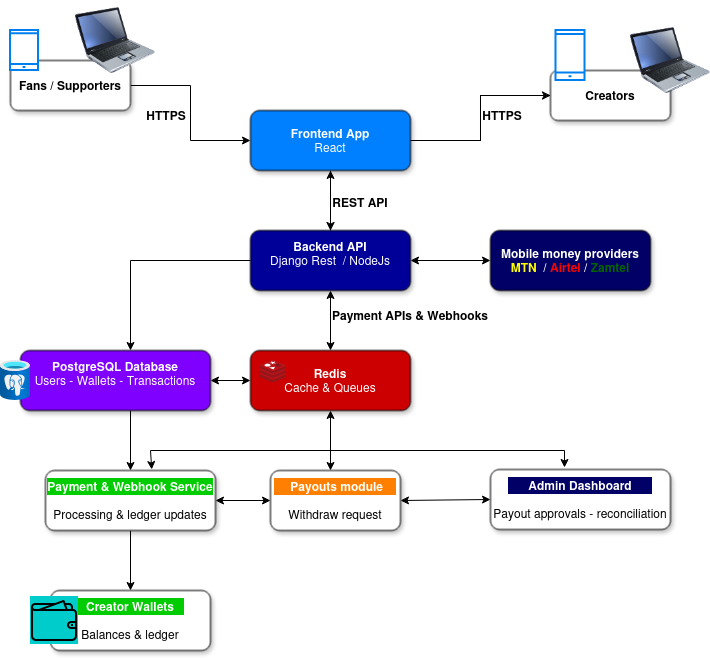

The diagram above was exported from draw.io. Its source (the exported page's mxGraphModel, read from the mxfile embedded in the PNG):
<mxGraphModel dx="872" dy="1587" grid="1" gridSize="10" guides="1" tooltips="1" connect="1" arrows="1" fold="1" page="1" pageScale="1" pageWidth="850" pageHeight="1100" math="0" shadow="0">
  <root>
    <mxCell id="0" />
    <mxCell id="1" parent="0" />
    <mxCell id="29q-yF2mzn_nxqWFMo8x-3" edge="1" parent="1" source="zqmVaPlnSgot5TjIKVX7-1" style="edgeStyle=orthogonalEdgeStyle;rounded=0;orthogonalLoop=1;jettySize=auto;html=1;" target="zqmVaPlnSgot5TjIKVX7-2" value="">
      <mxGeometry relative="1" as="geometry" />
    </mxCell>
    <mxCell id="29q-yF2mzn_nxqWFMo8x-10" edge="1" parent="1" source="zqmVaPlnSgot5TjIKVX7-1" style="edgeStyle=orthogonalEdgeStyle;rounded=0;orthogonalLoop=1;jettySize=auto;html=1;" target="zqmVaPlnSgot5TjIKVX7-7" value="">
      <mxGeometry relative="1" as="geometry" />
    </mxCell>
    <mxCell id="zqmVaPlnSgot5TjIKVX7-1" parent="1" style="rounded=1;whiteSpace=wrap;html=1;shadow=1;fillStyle=solid;fillColor=#007FFF;" value="&lt;div&gt;&lt;b&gt;&lt;span style=&quot;color: rgb(255, 255, 255);&quot;&gt;Frontend App&lt;/span&gt;&lt;/b&gt;&lt;/div&gt;&lt;div&gt;&lt;span style=&quot;color: rgb(255, 255, 255);&quot;&gt;React&lt;/span&gt;&lt;/div&gt;" vertex="1">
      <mxGeometry height="60" width="160" x="320" y="80" as="geometry" />
    </mxCell>
    <mxCell id="29q-yF2mzn_nxqWFMo8x-4" edge="1" parent="1" source="zqmVaPlnSgot5TjIKVX7-2" style="edgeStyle=orthogonalEdgeStyle;rounded=0;orthogonalLoop=1;jettySize=auto;html=1;entryX=0.5;entryY=1;entryDx=0;entryDy=0;" target="zqmVaPlnSgot5TjIKVX7-1">
      <mxGeometry relative="1" as="geometry">
        <mxPoint x="400" y="150" as="targetPoint" />
      </mxGeometry>
    </mxCell>
    <mxCell id="29q-yF2mzn_nxqWFMo8x-13" edge="1" parent="1" source="zqmVaPlnSgot5TjIKVX7-2" style="edgeStyle=orthogonalEdgeStyle;rounded=0;orthogonalLoop=1;jettySize=auto;html=1;">
      <mxGeometry relative="1" as="geometry">
        <mxPoint x="200" y="320" as="targetPoint" />
      </mxGeometry>
    </mxCell>
    <mxCell id="zqmVaPlnSgot5TjIKVX7-2" parent="1" style="rounded=1;whiteSpace=wrap;html=1;fillStyle=solid;fillColor=#000099;shadow=1;" value="&lt;div&gt;&lt;span style=&quot;color: rgb(255, 255, 255);&quot;&gt;&lt;b&gt;Backend API&lt;/b&gt;&lt;/span&gt;&lt;/div&gt;&lt;div&gt;&lt;span style=&quot;color: rgb(255, 255, 255);&quot;&gt;Django Rest&amp;nbsp; / NodeJs&lt;/span&gt;&lt;/div&gt;&lt;div&gt;&lt;span style=&quot;color: rgb(255, 255, 255);&quot;&gt;&lt;br&gt;&lt;/span&gt;&lt;/div&gt;" vertex="1">
      <mxGeometry height="60" width="160" x="320" y="200" as="geometry" />
    </mxCell>
    <mxCell id="zqmVaPlnSgot5TjIKVX7-3" parent="1" style="rounded=1;whiteSpace=wrap;html=1;shadow=1;fillColor=#000066;" value="&lt;div&gt;&lt;b&gt;&lt;span style=&quot;color: rgb(255, 255, 255);&quot;&gt;Mobile money providers&lt;/span&gt;&lt;/b&gt;&lt;/div&gt;&lt;div&gt;&lt;b&gt;&lt;span style=&quot;color: rgb(255, 255, 153);&quot;&gt;&lt;span style=&quot;color: rgb(255, 255, 0);&quot;&gt;MTN&lt;/span&gt;&lt;/span&gt;&amp;nbsp; &lt;span style=&quot;color: rgb(255, 255, 255);&quot;&gt;/&lt;/span&gt; &lt;span style=&quot;color: rgb(255, 0, 0);&quot;&gt;Airtel&lt;/span&gt; &lt;span style=&quot;color: rgb(255, 255, 255);&quot;&gt;/&lt;/span&gt;&lt;span style=&quot;color: rgb(0, 102, 0);&quot;&gt; Zamtel&lt;/span&gt;&lt;/b&gt;&lt;/div&gt;" vertex="1">
      <mxGeometry height="60" width="160" x="560" y="200" as="geometry" />
    </mxCell>
    <mxCell id="zqmVaPlnSgot5TjIKVX7-4" parent="1" style="rounded=1;whiteSpace=wrap;html=1;shadow=1;fillStyle=solid;fillColor=#CC0000;" value="&lt;div&gt;&lt;b style=&quot;color: rgb(255, 255, 255);&quot;&gt;Redis&lt;/b&gt;&lt;/div&gt;&lt;div&gt;&lt;span style=&quot;color: rgb(255, 255, 255);&quot;&gt;Cache &amp;amp; Queues&lt;/span&gt;&lt;/div&gt;" vertex="1">
      <mxGeometry height="60" width="160" x="320" y="320" as="geometry" />
    </mxCell>
    <mxCell id="29q-yF2mzn_nxqWFMo8x-14" edge="1" parent="1" style="edgeStyle=orthogonalEdgeStyle;rounded=0;orthogonalLoop=1;jettySize=auto;html=1;entryX=0.5;entryY=0;entryDx=0;entryDy=0;" target="zqmVaPlnSgot5TjIKVX7-6">
      <mxGeometry relative="1" as="geometry">
        <mxPoint x="200" y="380" as="sourcePoint" />
      </mxGeometry>
    </mxCell>
    <mxCell id="29q-yF2mzn_nxqWFMo8x-15" edge="1" parent="1" source="zqmVaPlnSgot5TjIKVX7-6" style="edgeStyle=orthogonalEdgeStyle;rounded=0;orthogonalLoop=1;jettySize=auto;html=1;" target="zqmVaPlnSgot5TjIKVX7-9">
      <mxGeometry relative="1" as="geometry" />
    </mxCell>
    <mxCell id="zqmVaPlnSgot5TjIKVX7-6" parent="1" style="rounded=1;whiteSpace=wrap;html=1;shadow=1;" value="&lt;div&gt;&lt;b style=&quot;background-color: rgb(0, 204, 0);&quot;&gt;&lt;span style=&quot;color: rgb(255, 255, 255);&quot;&gt;Payment &amp;amp; Webhook Service&lt;/span&gt;&lt;/b&gt;&lt;/div&gt;&lt;div&gt;&lt;b style=&quot;background-color: rgb(0, 204, 0);&quot;&gt;&lt;span style=&quot;color: rgb(255, 255, 255);&quot;&gt;&lt;br&gt;&lt;/span&gt;&lt;/b&gt;&lt;/div&gt;&lt;div&gt;Processing &amp;amp; ledger updates&lt;/div&gt;" vertex="1">
      <mxGeometry height="60" width="170" x="115" y="440" as="geometry" />
    </mxCell>
    <mxCell id="zqmVaPlnSgot5TjIKVX7-7" parent="1" style="rounded=1;whiteSpace=wrap;html=1;shadow=1;" value="&lt;b&gt;Creators&lt;/b&gt;" vertex="1">
      <mxGeometry height="50" width="120" x="620" y="40" as="geometry" />
    </mxCell>
    <mxCell id="29q-yF2mzn_nxqWFMo8x-2" edge="1" parent="1" source="zqmVaPlnSgot5TjIKVX7-8" style="edgeStyle=orthogonalEdgeStyle;rounded=0;orthogonalLoop=1;jettySize=auto;html=1;entryX=0;entryY=0.5;entryDx=0;entryDy=0;" target="zqmVaPlnSgot5TjIKVX7-1">
      <mxGeometry relative="1" as="geometry" />
    </mxCell>
    <mxCell id="zqmVaPlnSgot5TjIKVX7-8" parent="1" style="rounded=1;whiteSpace=wrap;html=1;shadow=1;" value="&lt;div&gt;&lt;b&gt;Fans / Supporters&lt;/b&gt;&lt;/div&gt;" vertex="1">
      <mxGeometry height="50" width="120" x="80" y="30" as="geometry" />
    </mxCell>
    <mxCell id="zqmVaPlnSgot5TjIKVX7-9" parent="1" style="rounded=1;whiteSpace=wrap;html=1;shadow=1;" value="&lt;div&gt;&lt;b style=&quot;background-color: rgb(0, 204, 0);&quot;&gt;&lt;span style=&quot;color: rgb(255, 255, 255);&quot;&gt;&amp;nbsp; &amp;nbsp;Creator Wallets&amp;nbsp; &amp;nbsp;&lt;/span&gt;&lt;/b&gt;&lt;/div&gt;&lt;div&gt;&lt;b style=&quot;background-color: rgb(0, 204, 0);&quot;&gt;&lt;span style=&quot;color: rgb(255, 255, 255);&quot;&gt;&lt;br&gt;&lt;/span&gt;&lt;/b&gt;&lt;/div&gt;&lt;div&gt;Balances &amp;amp; ledger&lt;/div&gt;" vertex="1">
      <mxGeometry height="60" width="160" x="120" y="560" as="geometry" />
    </mxCell>
    <mxCell id="zqmVaPlnSgot5TjIKVX7-10" parent="1" style="rounded=1;whiteSpace=wrap;html=1;shadow=1;" value="&lt;div&gt;&lt;b style=&quot;background-color: rgb(255, 128, 0);&quot;&gt;&lt;span style=&quot;color: rgb(255, 255, 255);&quot;&gt;&amp;nbsp; &amp;nbsp; &amp;nbsp;Payouts module&amp;nbsp; &amp;nbsp;&amp;nbsp;&lt;/span&gt;&lt;/b&gt;&lt;/div&gt;&lt;div&gt;&lt;b style=&quot;background-color: rgb(255, 128, 0);&quot;&gt;&lt;span style=&quot;color: rgb(255, 255, 255);&quot;&gt;&lt;br&gt;&lt;/span&gt;&lt;/b&gt;&lt;/div&gt;&lt;div&gt;Withdraw request&lt;/div&gt;" vertex="1">
      <mxGeometry height="60" width="130" x="340" y="440" as="geometry" />
    </mxCell>
    <mxCell id="zqmVaPlnSgot5TjIKVX7-11" parent="1" style="rounded=1;whiteSpace=wrap;html=1;shadow=1;" value="&lt;div&gt;&lt;b style=&quot;background-color: rgb(0, 0, 102);&quot;&gt;&lt;span style=&quot;color: rgb(255, 255, 255);&quot;&gt;&amp;nbsp; &amp;nbsp; &amp;nbsp; Admin Dashboard&amp;nbsp; &amp;nbsp; &amp;nbsp;&amp;nbsp;&lt;/span&gt;&lt;/b&gt;&lt;/div&gt;&lt;div&gt;&lt;b style=&quot;background-color: rgb(0, 0, 102);&quot;&gt;&lt;span style=&quot;color: rgb(255, 255, 255);&quot;&gt;&lt;br&gt;&lt;/span&gt;&lt;/b&gt;&lt;/div&gt;&lt;div&gt;Payout approvals - reconciliation&lt;/div&gt;" vertex="1">
      <mxGeometry height="60" width="180" x="560" y="439" as="geometry" />
    </mxCell>
    <mxCell id="29q-yF2mzn_nxqWFMo8x-7" edge="1" parent="1" source="zqmVaPlnSgot5TjIKVX7-2" style="endArrow=classic;startArrow=classic;html=1;rounded=0;entryX=0;entryY=0.5;entryDx=0;entryDy=0;" target="zqmVaPlnSgot5TjIKVX7-3" value="">
      <mxGeometry height="50" relative="1" width="50" as="geometry">
        <mxPoint x="480" y="280" as="sourcePoint" />
        <mxPoint x="550.7106781186548" y="230" as="targetPoint" />
      </mxGeometry>
    </mxCell>
    <mxCell id="29q-yF2mzn_nxqWFMo8x-11" edge="1" parent="1" source="zqmVaPlnSgot5TjIKVX7-4" style="endArrow=classic;startArrow=classic;html=1;rounded=0;exitX=0.5;exitY=0;exitDx=0;exitDy=0;entryX=0.5;entryY=1;entryDx=0;entryDy=0;" target="zqmVaPlnSgot5TjIKVX7-2" value="">
      <mxGeometry height="50" relative="1" width="50" as="geometry">
        <mxPoint x="400" y="310" as="sourcePoint" />
        <mxPoint x="450" y="260" as="targetPoint" />
      </mxGeometry>
    </mxCell>
    <mxCell id="29q-yF2mzn_nxqWFMo8x-12" edge="1" parent="1" style="endArrow=classic;startArrow=classic;html=1;rounded=0;exitX=1;exitY=0.5;exitDx=0;exitDy=0;" value="">
      <mxGeometry height="50" relative="1" width="50" as="geometry">
        <mxPoint x="280" y="350" as="sourcePoint" />
        <mxPoint x="320" y="350" as="targetPoint" />
      </mxGeometry>
    </mxCell>
    <mxCell id="29q-yF2mzn_nxqWFMo8x-16" edge="1" parent="1" source="zqmVaPlnSgot5TjIKVX7-6" style="endArrow=classic;startArrow=classic;html=1;rounded=0;exitX=1;exitY=0.5;exitDx=0;exitDy=0;entryX=0;entryY=0.5;entryDx=0;entryDy=0;" target="zqmVaPlnSgot5TjIKVX7-10" value="">
      <mxGeometry height="50" relative="1" width="50" as="geometry">
        <mxPoint x="280" y="520" as="sourcePoint" />
        <mxPoint x="310" y="470" as="targetPoint" />
      </mxGeometry>
    </mxCell>
    <mxCell id="29q-yF2mzn_nxqWFMo8x-17" edge="1" parent="1" source="zqmVaPlnSgot5TjIKVX7-10" style="endArrow=classic;startArrow=classic;html=1;rounded=0;exitX=1;exitY=0.5;exitDx=0;exitDy=0;entryX=0;entryY=0.5;entryDx=0;entryDy=0;" target="zqmVaPlnSgot5TjIKVX7-11" value="">
      <mxGeometry height="50" relative="1" width="50" as="geometry">
        <mxPoint x="480" y="520" as="sourcePoint" />
        <mxPoint x="530" y="470" as="targetPoint" />
      </mxGeometry>
    </mxCell>
    <mxCell id="29q-yF2mzn_nxqWFMo8x-18" edge="1" parent="1" style="endArrow=classic;startArrow=classic;html=1;rounded=0;entryX=0.5;entryY=1;entryDx=0;entryDy=0;" target="zqmVaPlnSgot5TjIKVX7-4" value="">
      <mxGeometry height="50" relative="1" width="50" as="geometry">
        <mxPoint x="400" y="440" as="sourcePoint" />
        <mxPoint x="450" y="390" as="targetPoint" />
      </mxGeometry>
    </mxCell>
    <mxCell id="29q-yF2mzn_nxqWFMo8x-20" edge="1" parent="1" source="zqmVaPlnSgot5TjIKVX7-6" style="endArrow=classic;startArrow=classic;html=1;rounded=0;exitX=0.625;exitY=-0.017;exitDx=0;exitDy=0;exitPerimeter=0;" value="">
      <mxGeometry height="50" relative="1" width="50" as="geometry">
        <Array as="points">
          <mxPoint x="220" y="420" />
          <mxPoint x="634" y="420" />
        </Array>
        <mxPoint x="300" y="460" as="sourcePoint" />
        <mxPoint x="634" y="437" as="targetPoint" />
      </mxGeometry>
    </mxCell>
    <mxCell id="29q-yF2mzn_nxqWFMo8x-22" parent="1" style="rounded=1;whiteSpace=wrap;html=1;shadow=1;glass=0;fillStyle=solid;fillColor=#7F00FF;" value="&lt;div&gt;&lt;b&gt;&lt;span style=&quot;color: rgb(255, 255, 255);&quot;&gt;PostgreSQL Database&lt;/span&gt;&lt;/b&gt;&lt;/div&gt;&lt;div&gt;&lt;span style=&quot;color: rgb(255, 255, 255);&quot;&gt;Users - Wallets - Transactions&lt;/span&gt;&lt;/div&gt;&lt;div&gt;&lt;b&gt;&lt;span style=&quot;color: rgba(0, 0, 0, 0);&quot;&gt;&lt;br&gt;&lt;/span&gt;&lt;/b&gt;&lt;/div&gt;" vertex="1">
      <mxGeometry height="60" width="190" x="90" y="320" as="geometry" />
    </mxCell>
    <mxCell id="29q-yF2mzn_nxqWFMo8x-23" parent="1" style="image;aspect=fixed;html=1;points=[];align=center;fontSize=12;image=img/lib/azure2/databases/Azure_Database_PostgreSQL_Server.svg;" value="" vertex="1">
      <mxGeometry height="40" width="30" x="70" y="330" as="geometry" />
    </mxCell>
    <mxCell id="29q-yF2mzn_nxqWFMo8x-24" parent="1" style="image;sketch=0;aspect=fixed;html=1;points=[];align=center;fontSize=12;image=img/lib/mscae/Cache_Redis_Product.svg;" value="" vertex="1">
      <mxGeometry height="22" width="26.19" x="330" y="330" as="geometry" />
    </mxCell>
    <mxCell id="29q-yF2mzn_nxqWFMo8x-26" parent="1" style="shape=image;html=1;verticalAlign=top;verticalLabelPosition=bottom;labelBackgroundColor=#ffffff;imageAspect=0;aspect=fixed;image=https://icons.diagrams.net/icon-cache1/48_Bubbles-2335/07.Wallet-641.svg;imageBackground=#00CCCC;" value="" vertex="1">
      <mxGeometry height="48" width="48" x="100" y="566" as="geometry" />
    </mxCell>
    <mxCell id="29q-yF2mzn_nxqWFMo8x-27" parent="1" style="html=1;verticalLabelPosition=bottom;align=center;labelBackgroundColor=#ffffff;verticalAlign=top;strokeWidth=2;strokeColor=#0080F0;shadow=0;dashed=0;shape=mxgraph.ios7.icons.smartphone;" value="" vertex="1">
      <mxGeometry height="40" width="28" x="80" as="geometry" />
    </mxCell>
    <mxCell id="29q-yF2mzn_nxqWFMo8x-28" parent="1" style="html=1;verticalLabelPosition=bottom;align=center;labelBackgroundColor=#ffffff;verticalAlign=top;strokeWidth=2;strokeColor=#0080F0;shadow=0;dashed=0;shape=mxgraph.ios7.icons.smartphone;" value="" vertex="1">
      <mxGeometry height="50" width="29" x="625.5" as="geometry" />
    </mxCell>
    <mxCell id="29q-yF2mzn_nxqWFMo8x-32" parent="1" style="image;html=1;image=img/lib/clip_art/computers/Laptop_128x128.png" value="" vertex="1">
      <mxGeometry height="80" width="80" x="700" y="-10" as="geometry" />
    </mxCell>
    <mxCell id="29q-yF2mzn_nxqWFMo8x-33" parent="1" style="image;html=1;image=img/lib/clip_art/computers/Laptop_128x128.png" value="" vertex="1">
      <mxGeometry height="80" width="80" x="145" y="-30" as="geometry" />
    </mxCell>
    <mxCell id="29q-yF2mzn_nxqWFMo8x-34" parent="1" style="text;html=1;whiteSpace=wrap;strokeColor=none;fillColor=none;align=center;verticalAlign=middle;rounded=0;" value="&lt;b&gt;Payment APIs &amp;amp; Webhooks&lt;/b&gt;" vertex="1">
      <mxGeometry height="30" width="160" x="400" y="270" as="geometry" />
    </mxCell>
    <mxCell id="29q-yF2mzn_nxqWFMo8x-35" parent="1" style="text;html=1;whiteSpace=wrap;strokeColor=none;fillColor=none;align=center;verticalAlign=middle;rounded=0;" value="&lt;b&gt;HTTPS&lt;/b&gt;" vertex="1">
      <mxGeometry height="30" width="60" x="206" y="70" as="geometry" />
    </mxCell>
    <mxCell id="29q-yF2mzn_nxqWFMo8x-36" parent="1" style="text;html=1;whiteSpace=wrap;strokeColor=none;fillColor=none;align=center;verticalAlign=middle;rounded=0;" value="&lt;b&gt;HTTPS&lt;/b&gt;" vertex="1">
      <mxGeometry height="30" width="60" x="542" y="70" as="geometry" />
    </mxCell>
    <mxCell id="29q-yF2mzn_nxqWFMo8x-37" parent="1" style="text;html=1;whiteSpace=wrap;strokeColor=none;fillColor=none;align=center;verticalAlign=middle;rounded=0;" value="&lt;b&gt;REST API&lt;/b&gt;" vertex="1">
      <mxGeometry height="30" width="60" x="400" y="157" as="geometry" />
    </mxCell>
  </root>
</mxGraphModel>